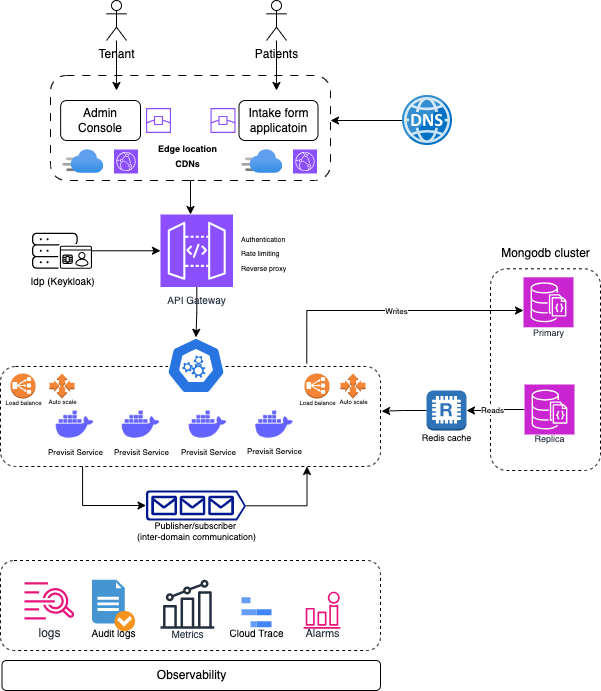

The diagram above was exported from draw.io. Its source (the exported page's mxGraphModel, read from the mxfile embedded in the PNG):
<mxGraphModel dx="1426" dy="800" grid="1" gridSize="10" guides="1" tooltips="1" connect="1" arrows="1" fold="1" page="1" pageScale="1" pageWidth="1200" pageHeight="1600" math="0" shadow="0">
  <root>
    <mxCell id="0" />
    <mxCell id="1" parent="0" />
    <mxCell id="sQwk3OUNblVCWxSX63vB-65" value="" style="rounded=1;whiteSpace=wrap;html=1;fillColor=none;dashed=1;" vertex="1" parent="1">
      <mxGeometry x="880" y="378.31" width="110" height="201.69" as="geometry" />
    </mxCell>
    <mxCell id="sQwk3OUNblVCWxSX63vB-28" value="" style="rounded=1;whiteSpace=wrap;html=1;dashed=1;dashPattern=8 8;fillColor=none;" vertex="1" parent="1">
      <mxGeometry x="440" y="185" width="280" height="105" as="geometry" />
    </mxCell>
    <mxCell id="sQwk3OUNblVCWxSX63vB-4" value="" style="edgeStyle=orthogonalEdgeStyle;rounded=0;orthogonalLoop=1;jettySize=auto;html=1;" edge="1" parent="1" source="sQwk3OUNblVCWxSX63vB-1">
      <mxGeometry relative="1" as="geometry">
        <mxPoint x="506" y="199.9999999999999" as="targetPoint" />
      </mxGeometry>
    </mxCell>
    <mxCell id="sQwk3OUNblVCWxSX63vB-1" value="Tenant" style="shape=umlActor;verticalLabelPosition=bottom;verticalAlign=top;html=1;outlineConnect=0;" vertex="1" parent="1">
      <mxGeometry x="496" y="110" width="20" height="40" as="geometry" />
    </mxCell>
    <mxCell id="sQwk3OUNblVCWxSX63vB-11" value="" style="edgeStyle=orthogonalEdgeStyle;rounded=0;orthogonalLoop=1;jettySize=auto;html=1;" edge="1" parent="1" source="sQwk3OUNblVCWxSX63vB-10">
      <mxGeometry relative="1" as="geometry">
        <mxPoint x="670" y="170" as="sourcePoint" />
        <mxPoint x="665.9999999999998" y="199.9999999999999" as="targetPoint" />
      </mxGeometry>
    </mxCell>
    <mxCell id="sQwk3OUNblVCWxSX63vB-10" value="Patients" style="shape=umlActor;verticalLabelPosition=bottom;verticalAlign=top;html=1;outlineConnect=0;" vertex="1" parent="1">
      <mxGeometry x="656" y="110" width="20" height="40" as="geometry" />
    </mxCell>
    <mxCell id="sQwk3OUNblVCWxSX63vB-13" value="" style="edgeStyle=orthogonalEdgeStyle;rounded=0;orthogonalLoop=1;jettySize=auto;html=1;" edge="1" parent="1" source="sQwk3OUNblVCWxSX63vB-12">
      <mxGeometry relative="1" as="geometry">
        <mxPoint x="719.9999999999998" y="229.9999999999999" as="targetPoint" />
      </mxGeometry>
    </mxCell>
    <mxCell id="sQwk3OUNblVCWxSX63vB-12" value="" style="image;sketch=0;aspect=fixed;html=1;points=[];align=center;fontSize=12;image=img/lib/mscae/DNS.svg;" vertex="1" parent="1">
      <mxGeometry x="792" y="205" width="50" height="50" as="geometry" />
    </mxCell>
    <mxCell id="sQwk3OUNblVCWxSX63vB-18" value="Admin&lt;div&gt;Console&lt;/div&gt;" style="rounded=1;whiteSpace=wrap;html=1;" vertex="1" parent="1">
      <mxGeometry x="450.15" y="210" width="79.85" height="40" as="geometry" />
    </mxCell>
    <mxCell id="sQwk3OUNblVCWxSX63vB-14" value="" style="image;aspect=fixed;html=1;points=[];align=center;fontSize=12;image=img/lib/azure2/networking/CDN_Profiles.svg;" vertex="1" parent="1">
      <mxGeometry x="452.5" y="259" width="40.8" height="24" as="geometry" />
    </mxCell>
    <mxCell id="sQwk3OUNblVCWxSX63vB-32" value="" style="edgeStyle=orthogonalEdgeStyle;rounded=0;orthogonalLoop=1;jettySize=auto;html=1;" edge="1" parent="1" source="sQwk3OUNblVCWxSX63vB-16" target="sQwk3OUNblVCWxSX63vB-31">
      <mxGeometry relative="1" as="geometry" />
    </mxCell>
    <mxCell id="sQwk3OUNblVCWxSX63vB-16" value="API Gateway" style="sketch=0;points=[[0,0,0],[0.25,0,0],[0.5,0,0],[0.75,0,0],[1,0,0],[0,1,0],[0.25,1,0],[0.5,1,0],[0.75,1,0],[1,1,0],[0,0.25,0],[0,0.5,0],[0,0.75,0],[1,0.25,0],[1,0.5,0],[1,0.75,0]];outlineConnect=0;fontColor=#232F3E;fillColor=#8C4FFF;strokeColor=#ffffff;dashed=0;verticalLabelPosition=bottom;verticalAlign=top;align=center;html=1;fontSize=10;fontStyle=0;aspect=fixed;shape=mxgraph.aws4.resourceIcon;resIcon=mxgraph.aws4.api_gateway;" vertex="1" parent="1">
      <mxGeometry x="550" y="324" width="72.5" height="72.5" as="geometry" />
    </mxCell>
    <mxCell id="sQwk3OUNblVCWxSX63vB-19" value="Intake form&lt;div&gt;applicatoin&lt;/div&gt;" style="rounded=1;whiteSpace=wrap;html=1;" vertex="1" parent="1">
      <mxGeometry x="628.5" y="210" width="79" height="40" as="geometry" />
    </mxCell>
    <mxCell id="sQwk3OUNblVCWxSX63vB-24" value="" style="edgeStyle=orthogonalEdgeStyle;rounded=0;orthogonalLoop=1;jettySize=auto;html=1;" edge="1" parent="1" source="sQwk3OUNblVCWxSX63vB-17" target="sQwk3OUNblVCWxSX63vB-16">
      <mxGeometry relative="1" as="geometry" />
    </mxCell>
    <mxCell id="sQwk3OUNblVCWxSX63vB-17" value="Idp (Keykloak)" style="sketch=0;verticalLabelPosition=bottom;sketch=0;aspect=fixed;html=1;verticalAlign=top;strokeColor=none;fillColor=#000000;align=center;outlineConnect=0;pointerEvents=1;shape=mxgraph.citrix2.citrix_federated_authentication_service2;fontSize=10;" vertex="1" parent="1">
      <mxGeometry x="421.5" y="342.2" width="60" height="36.11" as="geometry" />
    </mxCell>
    <mxCell id="sQwk3OUNblVCWxSX63vB-20" value="" style="sketch=0;points=[[0,0,0],[0.25,0,0],[0.5,0,0],[0.75,0,0],[1,0,0],[0,1,0],[0.25,1,0],[0.5,1,0],[0.75,1,0],[1,1,0],[0,0.25,0],[0,0.5,0],[0,0.75,0],[1,0.25,0],[1,0.5,0],[1,0.75,0]];outlineConnect=0;fontColor=#232F3E;fillColor=#8C4FFF;strokeColor=#ffffff;dashed=0;verticalLabelPosition=bottom;verticalAlign=top;align=center;html=1;fontSize=12;fontStyle=0;aspect=fixed;shape=mxgraph.aws4.resourceIcon;resIcon=mxgraph.aws4.cloudfront;" vertex="1" parent="1">
      <mxGeometry x="503.5" y="259" width="24" height="24" as="geometry" />
    </mxCell>
    <mxCell id="sQwk3OUNblVCWxSX63vB-22" value="" style="image;aspect=fixed;html=1;points=[];align=center;fontSize=12;image=img/lib/azure2/networking/CDN_Profiles.svg;" vertex="1" parent="1">
      <mxGeometry x="631.5" y="259" width="40.8" height="24" as="geometry" />
    </mxCell>
    <mxCell id="sQwk3OUNblVCWxSX63vB-23" value="" style="sketch=0;points=[[0,0,0],[0.25,0,0],[0.5,0,0],[0.75,0,0],[1,0,0],[0,1,0],[0.25,1,0],[0.5,1,0],[0.75,1,0],[1,1,0],[0,0.25,0],[0,0.5,0],[0,0.75,0],[1,0.25,0],[1,0.5,0],[1,0.75,0]];outlineConnect=0;fontColor=#232F3E;fillColor=#8C4FFF;strokeColor=#ffffff;dashed=0;verticalLabelPosition=bottom;verticalAlign=top;align=center;html=1;fontSize=12;fontStyle=0;aspect=fixed;shape=mxgraph.aws4.resourceIcon;resIcon=mxgraph.aws4.cloudfront;" vertex="1" parent="1">
      <mxGeometry x="682.5" y="259" width="24" height="24" as="geometry" />
    </mxCell>
    <mxCell id="sQwk3OUNblVCWxSX63vB-29" value="" style="edgeStyle=orthogonalEdgeStyle;rounded=0;orthogonalLoop=1;jettySize=auto;html=1;exitX=0.514;exitY=1;exitDx=0;exitDy=0;exitPerimeter=0;" edge="1" parent="1" source="sQwk3OUNblVCWxSX63vB-28" target="sQwk3OUNblVCWxSX63vB-16">
      <mxGeometry relative="1" as="geometry">
        <Array as="points">
          <mxPoint x="580" y="290" />
        </Array>
      </mxGeometry>
    </mxCell>
    <mxCell id="sQwk3OUNblVCWxSX63vB-30" value="&lt;font style=&quot;font-size: 7px;&quot;&gt;Authentication&lt;/font&gt;&lt;div&gt;&lt;font style=&quot;font-size: 7px;&quot;&gt;Rate limiting&lt;/font&gt;&lt;/div&gt;&lt;div&gt;&lt;font style=&quot;font-size: 7px;&quot;&gt;Reverse proxy&lt;/font&gt;&lt;/div&gt;" style="rounded=0;whiteSpace=wrap;html=1;align=left;fillColor=none;strokeWidth=0;strokeColor=#FFFFFF;" vertex="1" parent="1">
      <mxGeometry x="628.5" y="324" width="121.5" height="76" as="geometry" />
    </mxCell>
    <mxCell id="sQwk3OUNblVCWxSX63vB-49" value="" style="edgeStyle=orthogonalEdgeStyle;rounded=0;orthogonalLoop=1;jettySize=auto;html=1;entryX=1;entryY=0.51;entryDx=0;entryDy=0;entryPerimeter=0;exitX=1;exitY=0.51;exitDx=0;exitDy=0;exitPerimeter=0;" edge="1" parent="1" source="sQwk3OUNblVCWxSX63vB-45">
      <mxGeometry relative="1" as="geometry">
        <mxPoint x="682" y="615.0114942528736" as="sourcePoint" />
        <mxPoint x="696.5000000000001" y="576" as="targetPoint" />
        <Array as="points">
          <mxPoint x="697" y="615" />
        </Array>
      </mxGeometry>
    </mxCell>
    <mxCell id="sQwk3OUNblVCWxSX63vB-33" value="" style="rounded=1;whiteSpace=wrap;html=1;fillColor=none;dashed=1;" vertex="1" parent="1">
      <mxGeometry x="390" y="476" width="380" height="100" as="geometry" />
    </mxCell>
    <mxCell id="sQwk3OUNblVCWxSX63vB-31" value="" style="aspect=fixed;sketch=0;html=1;dashed=0;whitespace=wrap;verticalLabelPosition=bottom;verticalAlign=top;fillColor=#2875E2;strokeColor=#ffffff;points=[[0.005,0.63,0],[0.1,0.2,0],[0.9,0.2,0],[0.5,0,0],[0.995,0.63,0],[0.72,0.99,0],[0.5,1,0],[0.28,0.99,0]];shape=mxgraph.kubernetes.icon2;prIcon=api" vertex="1" parent="1">
      <mxGeometry x="556.13" y="446.8" width="58.75" height="56.4" as="geometry" />
    </mxCell>
    <mxCell id="sQwk3OUNblVCWxSX63vB-34" value="Previsit Service" style="shape=image;html=1;verticalAlign=top;verticalLabelPosition=bottom;labelBackgroundColor=#ffffff;imageAspect=0;aspect=fixed;image=https://cdn1.iconfinder.com/data/icons/unicons-line-vol-3/24/docker-128.png;fontSize=8;spacing=-4;" vertex="1" parent="1">
      <mxGeometry x="442" y="512" width="45" height="45" as="geometry" />
    </mxCell>
    <mxCell id="sQwk3OUNblVCWxSX63vB-37" value="Previsit Service" style="shape=image;html=1;verticalAlign=top;verticalLabelPosition=bottom;labelBackgroundColor=#ffffff;imageAspect=0;aspect=fixed;image=https://cdn1.iconfinder.com/data/icons/unicons-line-vol-3/24/docker-128.png;fontSize=8;spacing=-4;" vertex="1" parent="1">
      <mxGeometry x="508" y="512" width="45" height="45" as="geometry" />
    </mxCell>
    <mxCell id="sQwk3OUNblVCWxSX63vB-38" value="Previsit Service" style="shape=image;html=1;verticalAlign=top;verticalLabelPosition=bottom;labelBackgroundColor=#ffffff;imageAspect=0;aspect=fixed;image=https://cdn1.iconfinder.com/data/icons/unicons-line-vol-3/24/docker-128.png;fontSize=8;spacing=-4;" vertex="1" parent="1">
      <mxGeometry x="575" y="512" width="45" height="45" as="geometry" />
    </mxCell>
    <mxCell id="sQwk3OUNblVCWxSX63vB-39" value="Previsit Service" style="shape=image;html=1;verticalAlign=top;verticalLabelPosition=bottom;labelBackgroundColor=#ffffff;imageAspect=0;aspect=fixed;image=https://cdn1.iconfinder.com/data/icons/unicons-line-vol-3/24/docker-128.png;fontSize=8;spacing=-5;" vertex="1" parent="1">
      <mxGeometry x="641.5" y="512" width="45" height="45" as="geometry" />
    </mxCell>
    <mxCell id="sQwk3OUNblVCWxSX63vB-44" value="&lt;font style=&quot;font-size: 6px;&quot;&gt;Load balance&lt;/font&gt;" style="outlineConnect=0;dashed=0;verticalLabelPosition=bottom;verticalAlign=top;align=center;html=1;shape=mxgraph.aws3.classic_load_balancer;fillColor=#F58536;gradientColor=none;spacing=-9;" vertex="1" parent="1">
      <mxGeometry x="694" y="483" width="25" height="25" as="geometry" />
    </mxCell>
    <mxCell id="sQwk3OUNblVCWxSX63vB-45" value="&lt;font&gt;Publisher/subscriber&amp;nbsp;&lt;/font&gt;&lt;div&gt;&lt;font&gt;(inter-domain communication)&lt;/font&gt;&lt;/div&gt;" style="sketch=0;aspect=fixed;pointerEvents=1;shadow=0;dashed=0;html=1;strokeColor=none;labelPosition=center;verticalLabelPosition=bottom;verticalAlign=top;align=center;fillColor=#00188D;shape=mxgraph.azure.queue_generic;spacing=-4;fontSize=9;" vertex="1" parent="1">
      <mxGeometry x="535.5" y="600" width="100" height="30" as="geometry" />
    </mxCell>
    <mxCell id="sQwk3OUNblVCWxSX63vB-50" style="edgeStyle=orthogonalEdgeStyle;rounded=0;orthogonalLoop=1;jettySize=auto;html=1;exitX=0.25;exitY=1;exitDx=0;exitDy=0;entryX=0;entryY=0.5;entryDx=0;entryDy=0;entryPerimeter=0;" edge="1" parent="1" target="sQwk3OUNblVCWxSX63vB-45">
      <mxGeometry relative="1" as="geometry">
        <mxPoint x="472.05000000000007" y="576" as="sourcePoint" />
        <mxPoint x="535.5" y="615.9300000000001" as="targetPoint" />
        <Array as="points">
          <mxPoint x="472" y="615" />
        </Array>
      </mxGeometry>
    </mxCell>
    <mxCell id="sQwk3OUNblVCWxSX63vB-52" value="&lt;font style=&quot;font-size: 6px;&quot;&gt;Load balance&lt;/font&gt;" style="outlineConnect=0;dashed=0;verticalLabelPosition=bottom;verticalAlign=top;align=center;html=1;shape=mxgraph.aws3.classic_load_balancer;fillColor=#F58536;gradientColor=none;spacing=-9;" vertex="1" parent="1">
      <mxGeometry x="400" y="483" width="25" height="25" as="geometry" />
    </mxCell>
    <mxCell id="sQwk3OUNblVCWxSX63vB-54" value="" style="edgeStyle=orthogonalEdgeStyle;rounded=0;orthogonalLoop=1;jettySize=auto;html=1;exitX=0.806;exitY=-0.03;exitDx=0;exitDy=0;exitPerimeter=0;fontSize=9;" edge="1" parent="1" source="sQwk3OUNblVCWxSX63vB-33" target="sQwk3OUNblVCWxSX63vB-53">
      <mxGeometry relative="1" as="geometry">
        <Array as="points">
          <mxPoint x="696" y="420" />
        </Array>
      </mxGeometry>
    </mxCell>
    <mxCell id="sQwk3OUNblVCWxSX63vB-55" value="Writes" style="edgeLabel;html=1;align=center;verticalAlign=middle;resizable=0;points=[];fontSize=8;" vertex="1" connectable="0" parent="sQwk3OUNblVCWxSX63vB-54">
      <mxGeometry x="-0.1796" relative="1" as="geometry">
        <mxPoint x="31" as="offset" />
      </mxGeometry>
    </mxCell>
    <mxCell id="sQwk3OUNblVCWxSX63vB-53" value="Primary" style="sketch=0;points=[[0,0,0],[0.25,0,0],[0.5,0,0],[0.75,0,0],[1,0,0],[0,1,0],[0.25,1,0],[0.5,1,0],[0.75,1,0],[1,1,0],[0,0.25,0],[0,0.5,0],[0,0.75,0],[1,0.25,0],[1,0.5,0],[1,0.75,0]];outlineConnect=0;fontColor=#232F3E;fillColor=#C925D1;strokeColor=#ffffff;dashed=0;verticalLabelPosition=bottom;verticalAlign=top;align=center;html=1;fontSize=9;fontStyle=0;aspect=fixed;shape=mxgraph.aws4.resourceIcon;resIcon=mxgraph.aws4.documentdb_with_mongodb_compatibility;spacing=-4;" vertex="1" parent="1">
      <mxGeometry x="913" y="386.8" width="50" height="50" as="geometry" />
    </mxCell>
    <mxCell id="sQwk3OUNblVCWxSX63vB-60" value="" style="edgeStyle=orthogonalEdgeStyle;rounded=0;orthogonalLoop=1;jettySize=auto;html=1;" edge="1" parent="1" source="sQwk3OUNblVCWxSX63vB-56" target="sQwk3OUNblVCWxSX63vB-59">
      <mxGeometry relative="1" as="geometry" />
    </mxCell>
    <mxCell id="sQwk3OUNblVCWxSX63vB-84" value="reads" style="edgeLabel;html=1;align=center;verticalAlign=middle;resizable=0;points=[];fontSize=7;fontColor=none;noLabel=1;" vertex="1" connectable="0" parent="sQwk3OUNblVCWxSX63vB-60">
      <mxGeometry x="-0.0491" y="-1" relative="1" as="geometry">
        <mxPoint as="offset" />
      </mxGeometry>
    </mxCell>
    <mxCell id="sQwk3OUNblVCWxSX63vB-85" value="Reads" style="edgeLabel;html=1;align=center;verticalAlign=middle;resizable=0;points=[];fontSize=8;" vertex="1" connectable="0" parent="sQwk3OUNblVCWxSX63vB-60">
      <mxGeometry x="0.1474" y="-1" relative="1" as="geometry">
        <mxPoint as="offset" />
      </mxGeometry>
    </mxCell>
    <mxCell id="sQwk3OUNblVCWxSX63vB-56" value="Replica" style="sketch=0;points=[[0,0,0],[0.25,0,0],[0.5,0,0],[0.75,0,0],[1,0,0],[0,1,0],[0.25,1,0],[0.5,1,0],[0.75,1,0],[1,1,0],[0,0.25,0],[0,0.5,0],[0,0.75,0],[1,0.25,0],[1,0.5,0],[1,0.75,0]];outlineConnect=0;fontColor=#232F3E;fillColor=#C925D1;strokeColor=#ffffff;dashed=0;verticalLabelPosition=bottom;verticalAlign=top;align=center;html=1;fontSize=9;fontStyle=0;aspect=fixed;shape=mxgraph.aws4.resourceIcon;resIcon=mxgraph.aws4.documentdb_with_mongodb_compatibility;spacing=-5;" vertex="1" parent="1">
      <mxGeometry x="914" y="494" width="50" height="50" as="geometry" />
    </mxCell>
    <mxCell id="sQwk3OUNblVCWxSX63vB-59" value="Redis cache" style="outlineConnect=0;dashed=0;verticalLabelPosition=bottom;verticalAlign=top;align=center;html=1;shape=mxgraph.aws3.redis;fillColor=#2E73B8;gradientColor=none;fontSize=9;spacing=-2;" vertex="1" parent="1">
      <mxGeometry x="816" y="500" width="40" height="40" as="geometry" />
    </mxCell>
    <mxCell id="sQwk3OUNblVCWxSX63vB-64" style="edgeStyle=orthogonalEdgeStyle;rounded=0;orthogonalLoop=1;jettySize=auto;html=1;entryX=1.003;entryY=0.447;entryDx=0;entryDy=0;entryPerimeter=0;" edge="1" parent="1" source="sQwk3OUNblVCWxSX63vB-59" target="sQwk3OUNblVCWxSX63vB-33">
      <mxGeometry relative="1" as="geometry" />
    </mxCell>
    <mxCell id="sQwk3OUNblVCWxSX63vB-66" value="Mongodb cluster" style="text;html=1;align=center;verticalAlign=middle;resizable=0;points=[];autosize=1;strokeColor=none;fillColor=none;" vertex="1" parent="1">
      <mxGeometry x="880" y="348.31" width="110" height="30" as="geometry" />
    </mxCell>
    <mxCell id="sQwk3OUNblVCWxSX63vB-67" value="" style="rounded=1;whiteSpace=wrap;html=1;fillColor=none;dashed=1;aspect=fixed;" vertex="1" parent="1">
      <mxGeometry x="390" y="670" width="380" height="90" as="geometry" />
    </mxCell>
    <mxCell id="sQwk3OUNblVCWxSX63vB-68" value="logs" style="sketch=0;outlineConnect=0;fontColor=#232F3E;gradientColor=none;fillColor=#E7157B;strokeColor=none;dashed=0;verticalLabelPosition=bottom;verticalAlign=top;align=center;html=1;fontSize=12;fontStyle=0;aspect=fixed;pointerEvents=1;shape=mxgraph.aws4.cloudwatch_logs;" vertex="1" parent="1">
      <mxGeometry x="414" y="691.8000000000001" width="50" height="37.18" as="geometry" />
    </mxCell>
    <mxCell id="sQwk3OUNblVCWxSX63vB-69" value="&lt;font&gt;Auto scale&lt;/font&gt;" style="outlineConnect=0;dashed=0;verticalLabelPosition=bottom;verticalAlign=top;align=center;html=1;shape=mxgraph.aws3.auto_scaling;fillColor=#F58534;gradientColor=none;spacing=-5;fontSize=6;" vertex="1" parent="1">
      <mxGeometry x="439" y="483" width="25" height="25" as="geometry" />
    </mxCell>
    <mxCell id="sQwk3OUNblVCWxSX63vB-71" value="&lt;font&gt;Auto scale&lt;/font&gt;" style="outlineConnect=0;dashed=0;verticalLabelPosition=bottom;verticalAlign=top;align=center;html=1;shape=mxgraph.aws3.auto_scaling;fillColor=#F58534;gradientColor=none;spacing=-5;fontSize=6;" vertex="1" parent="1">
      <mxGeometry x="730" y="483" width="25" height="25" as="geometry" />
    </mxCell>
    <mxCell id="sQwk3OUNblVCWxSX63vB-73" value="Audit logs" style="shadow=0;dashed=0;html=1;strokeColor=none;fillColor=#4495D1;labelPosition=center;verticalLabelPosition=bottom;verticalAlign=top;align=center;outlineConnect=0;shape=mxgraph.veeam.checked_doc;fontSize=10;spacing=-9;aspect=fixed;" vertex="1" parent="1">
      <mxGeometry x="481.5" y="689.2" width="43" height="51.6" as="geometry" />
    </mxCell>
    <mxCell id="sQwk3OUNblVCWxSX63vB-74" value="Metrics" style="sketch=0;outlineConnect=0;fontColor=#232F3E;gradientColor=none;fillColor=#232F3D;strokeColor=none;dashed=0;verticalLabelPosition=bottom;verticalAlign=top;align=center;html=1;fontSize=10;fontStyle=0;pointerEvents=1;shape=mxgraph.aws4.metrics;aspect=fixed;spacing=-5;" vertex="1" parent="1">
      <mxGeometry x="550" y="689.2" width="53.82" height="49" as="geometry" />
    </mxCell>
    <mxCell id="sQwk3OUNblVCWxSX63vB-77" value="Cloud Trace" style="sketch=0;verticalAlign=top;labelPosition=center;verticalLabelPosition=bottom;align=center;spacingTop=-6;fontSize=10;fontStyle=0;fontColor=default;shape=image;aspect=fixed;imageAspect=0;image=data:image/svg+xml,(base64 omitted: 496 chars);textShadow=0;" vertex="1" parent="1">
      <mxGeometry x="631.5" y="707.3000000000001" width="30" height="30" as="geometry" />
    </mxCell>
    <mxCell id="sQwk3OUNblVCWxSX63vB-78" value="Alarms" style="sketch=0;outlineConnect=0;fontColor=#232F3E;gradientColor=none;fillColor=#E7157B;strokeColor=none;dashed=0;verticalLabelPosition=bottom;verticalAlign=top;align=center;html=1;fontSize=11;fontStyle=0;aspect=fixed;pointerEvents=1;shape=mxgraph.aws4.alarm;spacing=-6;" vertex="1" parent="1">
      <mxGeometry x="693" y="701.2" width="37" height="37" as="geometry" />
    </mxCell>
    <mxCell id="sQwk3OUNblVCWxSX63vB-79" value="Observability" style="rounded=1;whiteSpace=wrap;html=1;" vertex="1" parent="1">
      <mxGeometry x="391.5" y="770" width="378.5" height="30" as="geometry" />
    </mxCell>
    <mxCell id="sQwk3OUNblVCWxSX63vB-80" value="" style="sketch=0;outlineConnect=0;fontColor=#232F3E;gradientColor=none;fillColor=#8C4FFF;strokeColor=none;dashed=0;verticalLabelPosition=bottom;verticalAlign=top;align=center;html=1;fontSize=12;fontStyle=0;aspect=fixed;pointerEvents=1;shape=mxgraph.aws4.edge_location;" vertex="1" parent="1">
      <mxGeometry x="535.5" y="217.5" width="25" height="25" as="geometry" />
    </mxCell>
    <mxCell id="sQwk3OUNblVCWxSX63vB-82" value="" style="sketch=0;outlineConnect=0;fontColor=#232F3E;gradientColor=none;fillColor=#8C4FFF;strokeColor=none;dashed=0;verticalLabelPosition=bottom;verticalAlign=top;align=center;html=1;fontSize=12;fontStyle=0;aspect=fixed;pointerEvents=1;shape=mxgraph.aws4.edge_location;" vertex="1" parent="1">
      <mxGeometry x="600" y="217.5" width="25" height="25" as="geometry" />
    </mxCell>
    <mxCell id="sQwk3OUNblVCWxSX63vB-83" value="&lt;font style=&quot;font-size: 9px;&quot;&gt;Edge location&lt;/font&gt;&lt;div&gt;&lt;font style=&quot;font-size: 9px;&quot;&gt;CDNs&lt;/font&gt;&lt;/div&gt;" style="rounded=0;whiteSpace=wrap;html=1;fillColor=none;opacity=0;fontStyle=1" vertex="1" parent="1">
      <mxGeometry x="540.38" y="250" width="74.5" height="30" as="geometry" />
    </mxCell>
  </root>
</mxGraphModel>